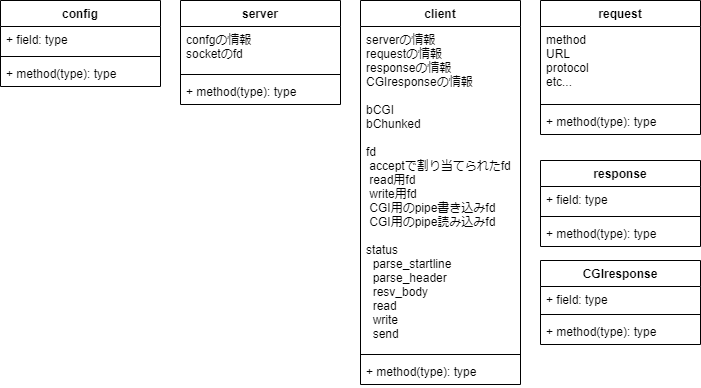

The diagram above was exported from draw.io. Its source (the exported page's mxGraphModel, read from the mxfile embedded in the PNG):
<mxGraphModel dx="1151" dy="596" grid="1" gridSize="10" guides="1" tooltips="1" connect="1" arrows="1" fold="1" page="1" pageScale="1" pageWidth="827" pageHeight="1169" math="0" shadow="0">
  <root>
    <mxCell id="0" />
    <mxCell id="1" parent="0" />
    <mxCell id="2" value="server" style="swimlane;fontStyle=1;align=center;verticalAlign=top;childLayout=stackLayout;horizontal=1;startSize=26;horizontalStack=0;resizeParent=1;resizeParentMax=0;resizeLast=0;collapsible=1;marginBottom=0;" parent="1" vertex="1">
      <mxGeometry x="200" y="40" width="160" height="104" as="geometry" />
    </mxCell>
    <mxCell id="3" value="confgの情報&#10;socketのfd" style="text;strokeColor=none;fillColor=none;align=left;verticalAlign=top;spacingLeft=4;spacingRight=4;overflow=hidden;rotatable=0;points=[[0,0.5],[1,0.5]];portConstraint=eastwest;" parent="2" vertex="1">
      <mxGeometry y="26" width="160" height="44" as="geometry" />
    </mxCell>
    <mxCell id="4" value="" style="line;strokeWidth=1;fillColor=none;align=left;verticalAlign=middle;spacingTop=-1;spacingLeft=3;spacingRight=3;rotatable=0;labelPosition=right;points=[];portConstraint=eastwest;" parent="2" vertex="1">
      <mxGeometry y="70" width="160" height="8" as="geometry" />
    </mxCell>
    <mxCell id="5" value="+ method(type): type" style="text;strokeColor=none;fillColor=none;align=left;verticalAlign=top;spacingLeft=4;spacingRight=4;overflow=hidden;rotatable=0;points=[[0,0.5],[1,0.5]];portConstraint=eastwest;" parent="2" vertex="1">
      <mxGeometry y="78" width="160" height="26" as="geometry" />
    </mxCell>
    <mxCell id="6" value="config" style="swimlane;fontStyle=1;align=center;verticalAlign=top;childLayout=stackLayout;horizontal=1;startSize=26;horizontalStack=0;resizeParent=1;resizeParentMax=0;resizeLast=0;collapsible=1;marginBottom=0;" parent="1" vertex="1">
      <mxGeometry x="20" y="40" width="160" height="86" as="geometry" />
    </mxCell>
    <mxCell id="7" value="+ field: type" style="text;strokeColor=none;fillColor=none;align=left;verticalAlign=top;spacingLeft=4;spacingRight=4;overflow=hidden;rotatable=0;points=[[0,0.5],[1,0.5]];portConstraint=eastwest;" parent="6" vertex="1">
      <mxGeometry y="26" width="160" height="26" as="geometry" />
    </mxCell>
    <mxCell id="8" value="" style="line;strokeWidth=1;fillColor=none;align=left;verticalAlign=middle;spacingTop=-1;spacingLeft=3;spacingRight=3;rotatable=0;labelPosition=right;points=[];portConstraint=eastwest;" parent="6" vertex="1">
      <mxGeometry y="52" width="160" height="8" as="geometry" />
    </mxCell>
    <mxCell id="9" value="+ method(type): type" style="text;strokeColor=none;fillColor=none;align=left;verticalAlign=top;spacingLeft=4;spacingRight=4;overflow=hidden;rotatable=0;points=[[0,0.5],[1,0.5]];portConstraint=eastwest;" parent="6" vertex="1">
      <mxGeometry y="60" width="160" height="26" as="geometry" />
    </mxCell>
    <mxCell id="14" value="client" style="swimlane;fontStyle=1;align=center;verticalAlign=top;childLayout=stackLayout;horizontal=1;startSize=26;horizontalStack=0;resizeParent=1;resizeParentMax=0;resizeLast=0;collapsible=1;marginBottom=0;" parent="1" vertex="1">
      <mxGeometry x="380" y="40" width="160" height="384" as="geometry" />
    </mxCell>
    <mxCell id="15" value="serverの情報&#10;requestの情報&#10;responseの情報&#10;CGIresponseの情報&#10;&#10;bCGI&#10;bChunked&#10;&#10;fd&#10; acceptで割り当てられたfd&#10; read用fd&#10; write用fd&#10; CGI用のpipe書き込みfd&#10; CGI用のpipe読み込みfd&#10;&#10;status&#10;  parse_startline&#10;  parse_header&#10;  resv_body&#10;  read&#10;  write&#10;  send&#10;  &#10;  " style="text;strokeColor=none;fillColor=none;align=left;verticalAlign=top;spacingLeft=4;spacingRight=4;overflow=hidden;rotatable=0;points=[[0,0.5],[1,0.5]];portConstraint=eastwest;" parent="14" vertex="1">
      <mxGeometry y="26" width="160" height="324" as="geometry" />
    </mxCell>
    <mxCell id="16" value="" style="line;strokeWidth=1;fillColor=none;align=left;verticalAlign=middle;spacingTop=-1;spacingLeft=3;spacingRight=3;rotatable=0;labelPosition=right;points=[];portConstraint=eastwest;" parent="14" vertex="1">
      <mxGeometry y="350" width="160" height="8" as="geometry" />
    </mxCell>
    <mxCell id="17" value="+ method(type): type" style="text;strokeColor=none;fillColor=none;align=left;verticalAlign=top;spacingLeft=4;spacingRight=4;overflow=hidden;rotatable=0;points=[[0,0.5],[1,0.5]];portConstraint=eastwest;" parent="14" vertex="1">
      <mxGeometry y="358" width="160" height="26" as="geometry" />
    </mxCell>
    <mxCell id="18" value="request" style="swimlane;fontStyle=1;align=center;verticalAlign=top;childLayout=stackLayout;horizontal=1;startSize=26;horizontalStack=0;resizeParent=1;resizeParentMax=0;resizeLast=0;collapsible=1;marginBottom=0;" parent="1" vertex="1">
      <mxGeometry x="560" y="40" width="160" height="134" as="geometry" />
    </mxCell>
    <mxCell id="19" value="method&#10;URL&#10;protocol&#10;etc..." style="text;strokeColor=none;fillColor=none;align=left;verticalAlign=top;spacingLeft=4;spacingRight=4;overflow=hidden;rotatable=0;points=[[0,0.5],[1,0.5]];portConstraint=eastwest;" parent="18" vertex="1">
      <mxGeometry y="26" width="160" height="74" as="geometry" />
    </mxCell>
    <mxCell id="20" value="" style="line;strokeWidth=1;fillColor=none;align=left;verticalAlign=middle;spacingTop=-1;spacingLeft=3;spacingRight=3;rotatable=0;labelPosition=right;points=[];portConstraint=eastwest;" parent="18" vertex="1">
      <mxGeometry y="100" width="160" height="8" as="geometry" />
    </mxCell>
    <mxCell id="21" value="+ method(type): type" style="text;strokeColor=none;fillColor=none;align=left;verticalAlign=top;spacingLeft=4;spacingRight=4;overflow=hidden;rotatable=0;points=[[0,0.5],[1,0.5]];portConstraint=eastwest;" parent="18" vertex="1">
      <mxGeometry y="108" width="160" height="26" as="geometry" />
    </mxCell>
    <mxCell id="22" value="response" style="swimlane;fontStyle=1;align=center;verticalAlign=top;childLayout=stackLayout;horizontal=1;startSize=26;horizontalStack=0;resizeParent=1;resizeParentMax=0;resizeLast=0;collapsible=1;marginBottom=0;" parent="1" vertex="1">
      <mxGeometry x="560" y="200" width="160" height="86" as="geometry" />
    </mxCell>
    <mxCell id="23" value="+ field: type" style="text;strokeColor=none;fillColor=none;align=left;verticalAlign=top;spacingLeft=4;spacingRight=4;overflow=hidden;rotatable=0;points=[[0,0.5],[1,0.5]];portConstraint=eastwest;" parent="22" vertex="1">
      <mxGeometry y="26" width="160" height="26" as="geometry" />
    </mxCell>
    <mxCell id="24" value="" style="line;strokeWidth=1;fillColor=none;align=left;verticalAlign=middle;spacingTop=-1;spacingLeft=3;spacingRight=3;rotatable=0;labelPosition=right;points=[];portConstraint=eastwest;" parent="22" vertex="1">
      <mxGeometry y="52" width="160" height="8" as="geometry" />
    </mxCell>
    <mxCell id="25" value="+ method(type): type" style="text;strokeColor=none;fillColor=none;align=left;verticalAlign=top;spacingLeft=4;spacingRight=4;overflow=hidden;rotatable=0;points=[[0,0.5],[1,0.5]];portConstraint=eastwest;" parent="22" vertex="1">
      <mxGeometry y="60" width="160" height="26" as="geometry" />
    </mxCell>
    <mxCell id="30" value="CGIresponse" style="swimlane;fontStyle=1;align=center;verticalAlign=top;childLayout=stackLayout;horizontal=1;startSize=26;horizontalStack=0;resizeParent=1;resizeParentMax=0;resizeLast=0;collapsible=1;marginBottom=0;" parent="1" vertex="1">
      <mxGeometry x="560" y="300" width="160" height="84" as="geometry" />
    </mxCell>
    <mxCell id="31" value="+ field: type" style="text;strokeColor=none;fillColor=none;align=left;verticalAlign=top;spacingLeft=4;spacingRight=4;overflow=hidden;rotatable=0;points=[[0,0.5],[1,0.5]];portConstraint=eastwest;" parent="30" vertex="1">
      <mxGeometry y="26" width="160" height="24" as="geometry" />
    </mxCell>
    <mxCell id="32" value="" style="line;strokeWidth=1;fillColor=none;align=left;verticalAlign=middle;spacingTop=-1;spacingLeft=3;spacingRight=3;rotatable=0;labelPosition=right;points=[];portConstraint=eastwest;" parent="30" vertex="1">
      <mxGeometry y="50" width="160" height="8" as="geometry" />
    </mxCell>
    <mxCell id="33" value="+ method(type): type" style="text;strokeColor=none;fillColor=none;align=left;verticalAlign=top;spacingLeft=4;spacingRight=4;overflow=hidden;rotatable=0;points=[[0,0.5],[1,0.5]];portConstraint=eastwest;" parent="30" vertex="1">
      <mxGeometry y="58" width="160" height="26" as="geometry" />
    </mxCell>
  </root>
</mxGraphModel>